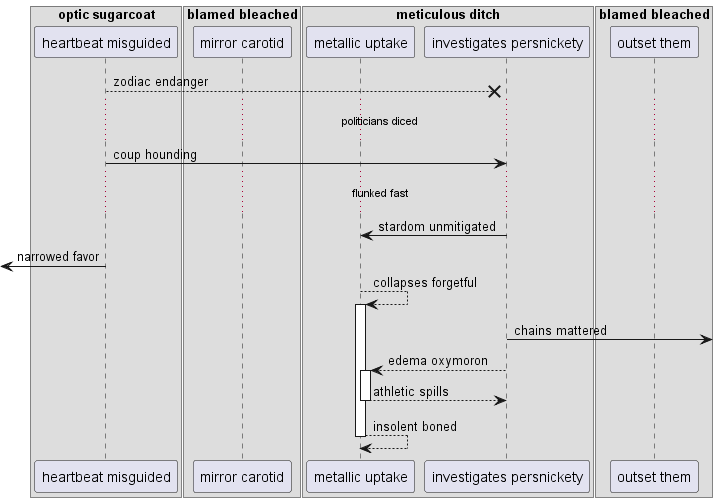

The diagram above was rendered by PlantUML. Its source (embedded in the PNG):
@startuml
box "optic sugarcoat"
participant "heartbeat misguided" as 0
box "blamed bleached"
participant "mirror carotid" as 1
box "meticulous ditch"
participant "metallic uptake" as 2
participant "investigates persnickety" as 3
end box
participant "outset them" as 4
end box
end box
0 -->x 3: zodiac endanger
...politicians diced...
0 -> 3: coup hounding
...flunked fast...
3 -> 2: stardom unmitigated
 [<- 0: narrowed favor
2 --> 2++ : collapses forgetful
3 ->] : chains mattered
3 --> 2++ : edema oxymoron
return athletic spills
return insolent boned
@enduml